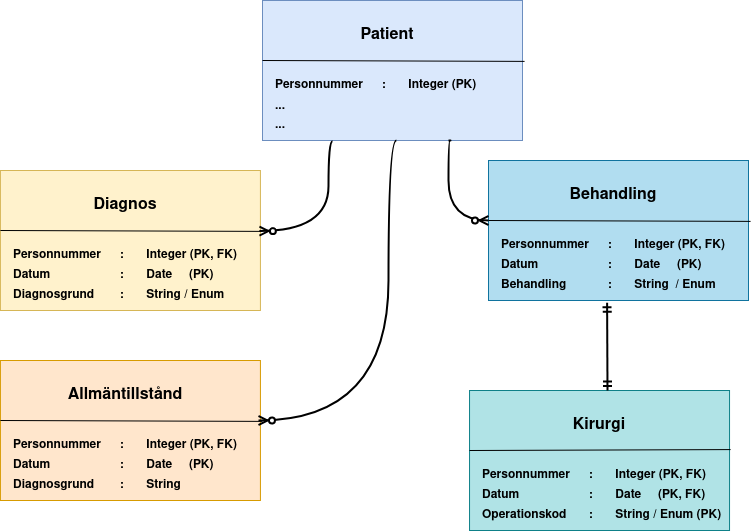

The diagram above was exported from draw.io. Its source (the exported page's mxGraphModel, read from the mxfile embedded in the PNG):
<mxGraphModel dx="1195" dy="663" grid="1" gridSize="10" guides="1" tooltips="1" connect="1" arrows="1" fold="1" page="1" pageScale="1" pageWidth="850" pageHeight="1100" math="0" shadow="0" extFonts="Permanent Marker^https://fonts.googleapis.com/css?family=Permanent+Marker">
  <root>
    <mxCell id="0" />
    <mxCell id="1" parent="0" />
    <mxCell id="a99u12b625aBfWLNbXmv-7" value="" style="rounded=0;whiteSpace=wrap;html=1;fillColor=#fff2cc;strokeColor=#d6b656;" vertex="1" parent="1">
      <mxGeometry x="31.92" y="180" width="260" height="140" as="geometry" />
    </mxCell>
    <mxCell id="a99u12b625aBfWLNbXmv-9" value="&lt;font style=&quot;font-size: 16px;&quot;&gt;&lt;b&gt;Diagnos&lt;/b&gt;&lt;/font&gt;" style="text;html=1;strokeColor=none;fillColor=none;align=center;verticalAlign=middle;whiteSpace=wrap;rounded=0;" vertex="1" parent="1">
      <mxGeometry x="126.91999999999999" y="200" width="60" height="30" as="geometry" />
    </mxCell>
    <mxCell id="a99u12b625aBfWLNbXmv-10" value="&lt;div&gt;&lt;b&gt;Personnummer&lt;span style=&quot;white-space: pre;&quot;&gt;&#09;&lt;/span&gt;:&lt;span style=&quot;white-space: pre;&quot;&gt;&#09;&lt;/span&gt;Integer (PK, FK)&lt;/b&gt;&lt;br&gt;&lt;/div&gt;" style="text;html=1;strokeColor=none;fillColor=none;align=left;verticalAlign=middle;whiteSpace=wrap;rounded=0;" vertex="1" parent="1">
      <mxGeometry x="42.92" y="250" width="229" height="30" as="geometry" />
    </mxCell>
    <mxCell id="a99u12b625aBfWLNbXmv-11" value="&lt;div&gt;&lt;b&gt;&lt;span style=&quot;white-space: pre;&quot;&gt;Datum&#09;&lt;/span&gt;&lt;span style=&quot;white-space: pre;&quot;&gt;&#09;&lt;/span&gt;&amp;nbsp;&amp;nbsp;&amp;nbsp;&amp;nbsp;&amp;nbsp;&amp;nbsp;&amp;nbsp; :&lt;span style=&quot;white-space: pre;&quot;&gt;&#09;&lt;/span&gt;Date&amp;nbsp;&amp;nbsp;&amp;nbsp;&amp;nbsp; (PK)&lt;/b&gt;&lt;br&gt;&lt;/div&gt;" style="text;html=1;strokeColor=none;fillColor=none;align=left;verticalAlign=middle;whiteSpace=wrap;rounded=0;" vertex="1" parent="1">
      <mxGeometry x="42.92" y="270" width="210" height="30" as="geometry" />
    </mxCell>
    <mxCell id="a99u12b625aBfWLNbXmv-12" value="&lt;div&gt;&lt;b&gt;&lt;span style=&quot;white-space: pre;&quot;&gt;Diagnosgrund &lt;span style=&quot;white-space: pre;&quot;&gt;&#09;&lt;/span&gt;&lt;/span&gt;:&lt;span style=&quot;white-space: pre;&quot;&gt;&#09;&lt;/span&gt;String / Enum &amp;nbsp; &lt;br&gt;&lt;/b&gt;&lt;/div&gt;" style="text;html=1;strokeColor=none;fillColor=none;align=left;verticalAlign=middle;whiteSpace=wrap;rounded=0;" vertex="1" parent="1">
      <mxGeometry x="42.92" y="290" width="226.92" height="30" as="geometry" />
    </mxCell>
    <mxCell id="a99u12b625aBfWLNbXmv-13" value="" style="endArrow=none;html=1;rounded=0;entryX=1.008;entryY=0.435;entryDx=0;entryDy=0;entryPerimeter=0;" edge="1" parent="1" target="a99u12b625aBfWLNbXmv-7">
      <mxGeometry width="50" height="50" relative="1" as="geometry">
        <mxPoint x="31.92" y="240" as="sourcePoint" />
        <mxPoint x="81.91999999999999" y="190" as="targetPoint" />
      </mxGeometry>
    </mxCell>
    <mxCell id="a99u12b625aBfWLNbXmv-26" value="" style="rounded=0;whiteSpace=wrap;html=1;fillColor=#dae8fc;strokeColor=#6c8ebf;" vertex="1" parent="1">
      <mxGeometry x="294" y="10" width="260" height="140" as="geometry" />
    </mxCell>
    <mxCell id="a99u12b625aBfWLNbXmv-27" value="&lt;font style=&quot;font-size: 16px;&quot;&gt;&lt;b&gt;Patient&lt;/b&gt;&lt;/font&gt;" style="text;html=1;strokeColor=none;fillColor=none;align=center;verticalAlign=middle;whiteSpace=wrap;rounded=0;" vertex="1" parent="1">
      <mxGeometry x="389" y="30" width="60" height="30" as="geometry" />
    </mxCell>
    <mxCell id="a99u12b625aBfWLNbXmv-28" value="&lt;div&gt;&lt;b&gt;Personnummer&lt;span style=&quot;white-space: pre;&quot;&gt;&#09;&lt;/span&gt;:&lt;span style=&quot;white-space: pre;&quot;&gt;&#09;&lt;/span&gt;Integer (PK)&lt;/b&gt;&lt;br&gt;&lt;/div&gt;" style="text;html=1;strokeColor=none;fillColor=none;align=left;verticalAlign=middle;whiteSpace=wrap;rounded=0;" vertex="1" parent="1">
      <mxGeometry x="305" y="80" width="229" height="30" as="geometry" />
    </mxCell>
    <mxCell id="a99u12b625aBfWLNbXmv-29" value="&lt;b&gt;...&lt;/b&gt;" style="text;html=1;strokeColor=none;fillColor=none;align=left;verticalAlign=middle;whiteSpace=wrap;rounded=0;" vertex="1" parent="1">
      <mxGeometry x="305" y="101" width="210" height="30" as="geometry" />
    </mxCell>
    <mxCell id="a99u12b625aBfWLNbXmv-30" value="&lt;b&gt;...&lt;/b&gt;" style="text;html=1;strokeColor=none;fillColor=none;align=left;verticalAlign=middle;whiteSpace=wrap;rounded=0;" vertex="1" parent="1">
      <mxGeometry x="305" y="120" width="210" height="30" as="geometry" />
    </mxCell>
    <mxCell id="a99u12b625aBfWLNbXmv-31" value="" style="endArrow=none;html=1;rounded=0;entryX=1.008;entryY=0.435;entryDx=0;entryDy=0;entryPerimeter=0;" edge="1" parent="1" target="a99u12b625aBfWLNbXmv-26">
      <mxGeometry width="50" height="50" relative="1" as="geometry">
        <mxPoint x="294" y="70" as="sourcePoint" />
        <mxPoint x="344" y="20" as="targetPoint" />
      </mxGeometry>
    </mxCell>
    <mxCell id="a99u12b625aBfWLNbXmv-32" value="" style="rounded=0;whiteSpace=wrap;html=1;fillColor=#b1ddf0;strokeColor=#10739e;" vertex="1" parent="1">
      <mxGeometry x="520" y="170" width="260" height="140" as="geometry" />
    </mxCell>
    <mxCell id="a99u12b625aBfWLNbXmv-33" value="&lt;font style=&quot;font-size: 16px;&quot;&gt;&lt;b&gt;Behandling&lt;/b&gt;&lt;/font&gt;" style="text;html=1;strokeColor=none;fillColor=none;align=center;verticalAlign=middle;whiteSpace=wrap;rounded=0;" vertex="1" parent="1">
      <mxGeometry x="615" y="190" width="60" height="30" as="geometry" />
    </mxCell>
    <mxCell id="a99u12b625aBfWLNbXmv-34" value="&lt;div&gt;&lt;b&gt;Personnummer&lt;span style=&quot;white-space: pre;&quot;&gt;&#09;&lt;/span&gt;:&lt;span style=&quot;white-space: pre;&quot;&gt;&#09;&lt;/span&gt;Integer (PK, FK)&lt;/b&gt;&lt;br&gt;&lt;/div&gt;" style="text;html=1;strokeColor=none;fillColor=none;align=left;verticalAlign=middle;whiteSpace=wrap;rounded=0;" vertex="1" parent="1">
      <mxGeometry x="531" y="240" width="229" height="30" as="geometry" />
    </mxCell>
    <mxCell id="a99u12b625aBfWLNbXmv-35" value="&lt;div&gt;&lt;b&gt;&lt;span style=&quot;white-space: pre;&quot;&gt;Datum&#09;&lt;/span&gt;&lt;span style=&quot;white-space: pre;&quot;&gt;&#09;&lt;/span&gt;&amp;nbsp;&amp;nbsp;&amp;nbsp;&amp;nbsp;&amp;nbsp;&amp;nbsp;&amp;nbsp; :&lt;span style=&quot;white-space: pre;&quot;&gt;&#09;&lt;/span&gt;Date&amp;nbsp;&amp;nbsp;&amp;nbsp;&amp;nbsp; (PK)&lt;/b&gt;&lt;br&gt;&lt;/div&gt;" style="text;html=1;strokeColor=none;fillColor=none;align=left;verticalAlign=middle;whiteSpace=wrap;rounded=0;" vertex="1" parent="1">
      <mxGeometry x="531" y="260" width="210" height="30" as="geometry" />
    </mxCell>
    <mxCell id="a99u12b625aBfWLNbXmv-36" value="&lt;div&gt;&lt;b&gt;&lt;span style=&quot;white-space: pre;&quot;&gt;Behandling &lt;span style=&quot;white-space: pre;&quot;&gt;&#09;&lt;span style=&quot;white-space: pre;&quot;&gt;&#09;&lt;/span&gt;&lt;/span&gt;&lt;/span&gt;:&lt;span style=&quot;white-space: pre;&quot;&gt;&#09;&lt;/span&gt;String&amp;nbsp; / Enum&lt;br&gt;&lt;/b&gt;&lt;/div&gt;" style="text;html=1;strokeColor=none;fillColor=none;align=left;verticalAlign=middle;whiteSpace=wrap;rounded=0;" vertex="1" parent="1">
      <mxGeometry x="531" y="280" width="244" height="30" as="geometry" />
    </mxCell>
    <mxCell id="a99u12b625aBfWLNbXmv-37" value="" style="endArrow=none;html=1;rounded=0;entryX=1.008;entryY=0.435;entryDx=0;entryDy=0;entryPerimeter=0;" edge="1" parent="1" target="a99u12b625aBfWLNbXmv-32">
      <mxGeometry width="50" height="50" relative="1" as="geometry">
        <mxPoint x="520" y="230" as="sourcePoint" />
        <mxPoint x="570" y="180" as="targetPoint" />
      </mxGeometry>
    </mxCell>
    <mxCell id="a99u12b625aBfWLNbXmv-57" value="" style="rounded=0;whiteSpace=wrap;html=1;fillColor=#b0e3e6;strokeColor=#0e8088;" vertex="1" parent="1">
      <mxGeometry x="501.0400000000001" y="400" width="260" height="140" as="geometry" />
    </mxCell>
    <mxCell id="a99u12b625aBfWLNbXmv-59" value="&lt;div&gt;&lt;b&gt;Personnummer&lt;span style=&quot;white-space: pre;&quot;&gt;&#09;&lt;/span&gt;:&lt;span style=&quot;white-space: pre;&quot;&gt;&#09;&lt;/span&gt;Integer (PK, FK)&lt;/b&gt;&lt;br&gt;&lt;/div&gt;" style="text;html=1;strokeColor=none;fillColor=none;align=left;verticalAlign=middle;whiteSpace=wrap;rounded=0;" vertex="1" parent="1">
      <mxGeometry x="512.0400000000001" y="470" width="229" height="30" as="geometry" />
    </mxCell>
    <mxCell id="a99u12b625aBfWLNbXmv-60" value="&lt;div&gt;&lt;b&gt;&lt;span style=&quot;white-space: pre;&quot;&gt;Datum&#09;&lt;/span&gt;&lt;span style=&quot;white-space: pre;&quot;&gt;&#09;&lt;/span&gt;&amp;nbsp;&amp;nbsp;&amp;nbsp;&amp;nbsp;&amp;nbsp;&amp;nbsp;&amp;nbsp; :&lt;span style=&quot;white-space: pre;&quot;&gt;&#09;&lt;/span&gt;Date&amp;nbsp;&amp;nbsp;&amp;nbsp;&amp;nbsp; (PK, FK)&lt;/b&gt;&lt;br&gt;&lt;/div&gt;" style="text;html=1;strokeColor=none;fillColor=none;align=left;verticalAlign=middle;whiteSpace=wrap;rounded=0;" vertex="1" parent="1">
      <mxGeometry x="512.0400000000001" y="490" width="229" height="30" as="geometry" />
    </mxCell>
    <mxCell id="a99u12b625aBfWLNbXmv-61" value="&lt;div&gt;&lt;b&gt;&lt;span style=&quot;white-space: pre;&quot;&gt;Operationskod &lt;span style=&quot;white-space: pre;&quot;&gt;&#09;&lt;/span&gt;&lt;/span&gt;:&lt;span style=&quot;white-space: pre;&quot;&gt;&#09;&lt;/span&gt;String / Enum (PK) &amp;nbsp; &lt;br&gt;&lt;/b&gt;&lt;/div&gt;" style="text;html=1;strokeColor=none;fillColor=none;align=left;verticalAlign=middle;whiteSpace=wrap;rounded=0;" vertex="1" parent="1">
      <mxGeometry x="512.0400000000001" y="510" width="255.04" height="30" as="geometry" />
    </mxCell>
    <mxCell id="a99u12b625aBfWLNbXmv-62" value="" style="endArrow=none;html=1;rounded=0;entryX=1.008;entryY=0.435;entryDx=0;entryDy=0;entryPerimeter=0;" edge="1" parent="1" target="a99u12b625aBfWLNbXmv-57">
      <mxGeometry width="50" height="50" relative="1" as="geometry">
        <mxPoint x="501.0400000000001" y="460" as="sourcePoint" />
        <mxPoint x="551.04" y="410" as="targetPoint" />
      </mxGeometry>
    </mxCell>
    <mxCell id="a99u12b625aBfWLNbXmv-66" value="&lt;font style=&quot;font-size: 16px;&quot;&gt;&lt;b style=&quot;&quot;&gt;Kirurgi&lt;/b&gt;&lt;/font&gt;" style="text;html=1;strokeColor=none;fillColor=none;align=center;verticalAlign=middle;whiteSpace=wrap;rounded=0;" vertex="1" parent="1">
      <mxGeometry x="601.04" y="420" width="60" height="30" as="geometry" />
    </mxCell>
    <mxCell id="a99u12b625aBfWLNbXmv-73" value="" style="rounded=0;whiteSpace=wrap;html=1;fillColor=#ffe6cc;strokeColor=#d79b00;" vertex="1" parent="1">
      <mxGeometry x="31.92" y="370" width="260" height="140" as="geometry" />
    </mxCell>
    <mxCell id="a99u12b625aBfWLNbXmv-74" value="&lt;font style=&quot;font-size: 16px;&quot;&gt;&lt;b&gt;Allmäntillstånd&lt;/b&gt;&lt;/font&gt;" style="text;html=1;strokeColor=none;fillColor=none;align=center;verticalAlign=middle;whiteSpace=wrap;rounded=0;" vertex="1" parent="1">
      <mxGeometry x="126.92" y="390" width="60" height="30" as="geometry" />
    </mxCell>
    <mxCell id="a99u12b625aBfWLNbXmv-75" value="&lt;div&gt;&lt;b&gt;Personnummer&lt;span style=&quot;white-space: pre;&quot;&gt;&#09;&lt;/span&gt;:&lt;span style=&quot;white-space: pre;&quot;&gt;&#09;&lt;/span&gt;Integer (PK, FK)&lt;/b&gt;&lt;br&gt;&lt;/div&gt;" style="text;html=1;strokeColor=none;fillColor=none;align=left;verticalAlign=middle;whiteSpace=wrap;rounded=0;" vertex="1" parent="1">
      <mxGeometry x="42.92" y="440" width="229" height="30" as="geometry" />
    </mxCell>
    <mxCell id="a99u12b625aBfWLNbXmv-76" value="&lt;div&gt;&lt;b&gt;&lt;span style=&quot;white-space: pre;&quot;&gt;Datum&#09;&lt;/span&gt;&lt;span style=&quot;white-space: pre;&quot;&gt;&#09;&lt;/span&gt;&amp;nbsp;&amp;nbsp;&amp;nbsp;&amp;nbsp;&amp;nbsp;&amp;nbsp;&amp;nbsp; :&lt;span style=&quot;white-space: pre;&quot;&gt;&#09;&lt;/span&gt;Date&amp;nbsp;&amp;nbsp;&amp;nbsp;&amp;nbsp; (PK)&lt;/b&gt;&lt;br&gt;&lt;/div&gt;" style="text;html=1;strokeColor=none;fillColor=none;align=left;verticalAlign=middle;whiteSpace=wrap;rounded=0;" vertex="1" parent="1">
      <mxGeometry x="42.92" y="460" width="210" height="30" as="geometry" />
    </mxCell>
    <mxCell id="a99u12b625aBfWLNbXmv-77" value="&lt;div&gt;&lt;b&gt;&lt;span style=&quot;white-space: pre;&quot;&gt;Diagnosgrund &lt;span style=&quot;white-space: pre;&quot;&gt;&#09;&lt;/span&gt;&lt;/span&gt;:&lt;span style=&quot;white-space: pre;&quot;&gt;&#09;&lt;/span&gt;String &amp;nbsp; &lt;br&gt;&lt;/b&gt;&lt;/div&gt;" style="text;html=1;strokeColor=none;fillColor=none;align=left;verticalAlign=middle;whiteSpace=wrap;rounded=0;" vertex="1" parent="1">
      <mxGeometry x="42.92" y="480" width="210" height="30" as="geometry" />
    </mxCell>
    <mxCell id="a99u12b625aBfWLNbXmv-78" value="" style="endArrow=none;html=1;rounded=0;entryX=1.008;entryY=0.435;entryDx=0;entryDy=0;entryPerimeter=0;" edge="1" parent="1" target="a99u12b625aBfWLNbXmv-73">
      <mxGeometry width="50" height="50" relative="1" as="geometry">
        <mxPoint x="31.92" y="430" as="sourcePoint" />
        <mxPoint x="81.92" y="380" as="targetPoint" />
      </mxGeometry>
    </mxCell>
    <mxCell id="a99u12b625aBfWLNbXmv-79" value="" style="edgeStyle=orthogonalEdgeStyle;fontSize=12;html=1;endArrow=ERzeroToMany;endFill=1;rounded=0;curved=1;strokeWidth=2;" edge="1" parent="1">
      <mxGeometry width="100" height="100" relative="1" as="geometry">
        <mxPoint x="480" y="150" as="sourcePoint" />
        <mxPoint x="520" y="230" as="targetPoint" />
        <Array as="points">
          <mxPoint x="483" y="150" />
          <mxPoint x="480" y="150" />
          <mxPoint x="480" y="230" />
        </Array>
      </mxGeometry>
    </mxCell>
    <mxCell id="a99u12b625aBfWLNbXmv-87" value="" style="edgeStyle=orthogonalEdgeStyle;fontSize=12;html=1;endArrow=ERzeroToMany;endFill=1;rounded=0;entryX=0.996;entryY=0.433;entryDx=0;entryDy=0;entryPerimeter=0;exitX=0.281;exitY=1.021;exitDx=0;exitDy=0;exitPerimeter=0;curved=1;strokeWidth=2;" edge="1" parent="1" source="a99u12b625aBfWLNbXmv-30" target="a99u12b625aBfWLNbXmv-7">
      <mxGeometry width="100" height="100" relative="1" as="geometry">
        <mxPoint x="390" y="150" as="sourcePoint" />
        <mxPoint x="490" y="50" as="targetPoint" />
        <Array as="points">
          <mxPoint x="360" y="151" />
          <mxPoint x="360" y="241" />
        </Array>
      </mxGeometry>
    </mxCell>
    <mxCell id="a99u12b625aBfWLNbXmv-89" value="" style="edgeStyle=orthogonalEdgeStyle;fontSize=12;html=1;endArrow=ERzeroToMany;endFill=1;rounded=0;curved=1;strokeWidth=2;exitX=0.585;exitY=1;exitDx=0;exitDy=0;exitPerimeter=0;" edge="1" parent="1" source="a99u12b625aBfWLNbXmv-30">
      <mxGeometry width="100" height="100" relative="1" as="geometry">
        <mxPoint x="414.99999999999994" y="150" as="sourcePoint" />
        <mxPoint x="290" y="430" as="targetPoint" />
        <Array as="points">
          <mxPoint x="420" y="150" />
          <mxPoint x="420" y="430" />
        </Array>
      </mxGeometry>
    </mxCell>
    <mxCell id="a99u12b625aBfWLNbXmv-91" value="" style="fontSize=12;html=1;endArrow=ERmandOne;startArrow=ERmandOne;rounded=0;entryX=0.441;entryY=1.076;entryDx=0;entryDy=0;entryPerimeter=0;strokeWidth=2;" edge="1" parent="1" target="a99u12b625aBfWLNbXmv-36">
      <mxGeometry width="100" height="100" relative="1" as="geometry">
        <mxPoint x="639" y="400" as="sourcePoint" />
        <mxPoint x="700" y="320" as="targetPoint" />
      </mxGeometry>
    </mxCell>
    <mxCell id="a99u12b625aBfWLNbXmv-92" value="" style="endArrow=none;html=1;rounded=0;entryX=1.004;entryY=0.422;entryDx=0;entryDy=0;entryPerimeter=0;" edge="1" parent="1" target="a99u12b625aBfWLNbXmv-57">
      <mxGeometry width="50" height="50" relative="1" as="geometry">
        <mxPoint x="501.04" y="460" as="sourcePoint" />
        <mxPoint x="551.04" y="410" as="targetPoint" />
      </mxGeometry>
    </mxCell>
  </root>
</mxGraphModel>